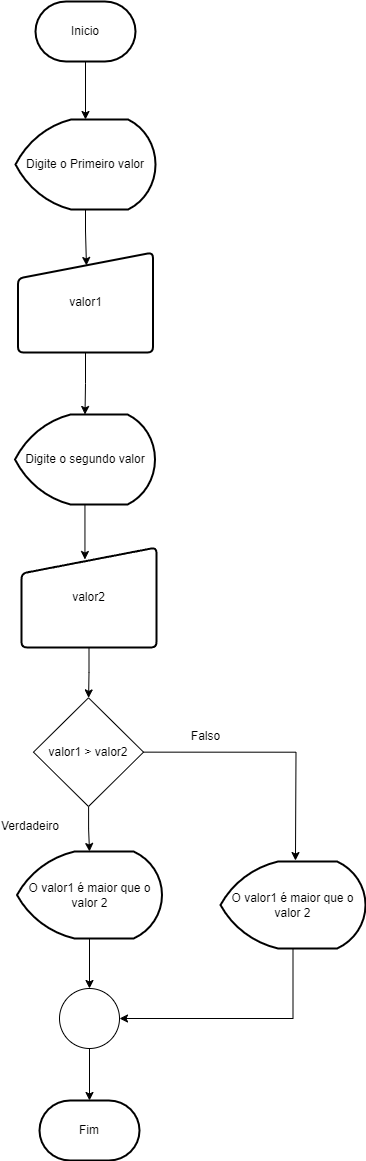

The diagram above was exported from draw.io. Its source (the exported page's mxGraphModel, read from the mxfile embedded in the PNG):
<mxGraphModel dx="1114" dy="600" grid="1" gridSize="10" guides="1" tooltips="1" connect="1" arrows="1" fold="1" page="1" pageScale="1" pageWidth="827" pageHeight="1169" math="0" shadow="0">
  <root>
    <mxCell id="0" />
    <mxCell id="1" parent="0" />
    <mxCell id="7VnJAR-rEz_N3ZTMzUY_-7" value="" style="edgeStyle=orthogonalEdgeStyle;rounded=0;orthogonalLoop=1;jettySize=auto;html=1;" edge="1" parent="1" source="U2YcoR_zZSjTZHqwRZSP-1" target="7VnJAR-rEz_N3ZTMzUY_-1">
      <mxGeometry relative="1" as="geometry" />
    </mxCell>
    <mxCell id="U2YcoR_zZSjTZHqwRZSP-1" value="Inicio" style="strokeWidth=2;html=1;shape=mxgraph.flowchart.terminator;whiteSpace=wrap;" parent="1" vertex="1">
      <mxGeometry x="355" y="10" width="100" height="60" as="geometry" />
    </mxCell>
    <mxCell id="U2YcoR_zZSjTZHqwRZSP-6" value="Fim" style="strokeWidth=2;html=1;shape=mxgraph.flowchart.terminator;whiteSpace=wrap;" parent="1" vertex="1">
      <mxGeometry x="359" y="1109" width="100" height="60" as="geometry" />
    </mxCell>
    <mxCell id="7VnJAR-rEz_N3ZTMzUY_-10" value="" style="edgeStyle=orthogonalEdgeStyle;rounded=0;orthogonalLoop=1;jettySize=auto;html=1;entryX=0.507;entryY=0.13;entryDx=0;entryDy=0;entryPerimeter=0;" edge="1" parent="1" source="7VnJAR-rEz_N3ZTMzUY_-1" target="7VnJAR-rEz_N3ZTMzUY_-2">
      <mxGeometry relative="1" as="geometry" />
    </mxCell>
    <mxCell id="7VnJAR-rEz_N3ZTMzUY_-1" value="Digite o Primeiro valor" style="strokeWidth=2;html=1;shape=mxgraph.flowchart.display;whiteSpace=wrap;" vertex="1" parent="1">
      <mxGeometry x="335" y="128" width="140" height="90" as="geometry" />
    </mxCell>
    <mxCell id="7VnJAR-rEz_N3ZTMzUY_-13" value="" style="edgeStyle=orthogonalEdgeStyle;rounded=0;orthogonalLoop=1;jettySize=auto;html=1;" edge="1" parent="1" source="7VnJAR-rEz_N3ZTMzUY_-2" target="7VnJAR-rEz_N3ZTMzUY_-3">
      <mxGeometry relative="1" as="geometry" />
    </mxCell>
    <mxCell id="7VnJAR-rEz_N3ZTMzUY_-2" value="valor1" style="html=1;strokeWidth=2;shape=manualInput;whiteSpace=wrap;rounded=1;size=26;arcSize=11;" vertex="1" parent="1">
      <mxGeometry x="337.5" y="261" width="135" height="100" as="geometry" />
    </mxCell>
    <mxCell id="7VnJAR-rEz_N3ZTMzUY_-14" value="" style="edgeStyle=orthogonalEdgeStyle;rounded=0;orthogonalLoop=1;jettySize=auto;html=1;entryX=0.47;entryY=0.12;entryDx=0;entryDy=0;entryPerimeter=0;" edge="1" parent="1" source="7VnJAR-rEz_N3ZTMzUY_-3" target="7VnJAR-rEz_N3ZTMzUY_-4">
      <mxGeometry relative="1" as="geometry" />
    </mxCell>
    <mxCell id="7VnJAR-rEz_N3ZTMzUY_-3" value="Digite o segundo valor" style="strokeWidth=2;html=1;shape=mxgraph.flowchart.display;whiteSpace=wrap;" vertex="1" parent="1">
      <mxGeometry x="334.5" y="423" width="140" height="90" as="geometry" />
    </mxCell>
    <mxCell id="7VnJAR-rEz_N3ZTMzUY_-20" value="" style="edgeStyle=orthogonalEdgeStyle;rounded=0;orthogonalLoop=1;jettySize=auto;html=1;" edge="1" parent="1" source="7VnJAR-rEz_N3ZTMzUY_-4" target="7VnJAR-rEz_N3ZTMzUY_-18">
      <mxGeometry relative="1" as="geometry" />
    </mxCell>
    <mxCell id="7VnJAR-rEz_N3ZTMzUY_-4" value="valor2" style="html=1;strokeWidth=2;shape=manualInput;whiteSpace=wrap;rounded=1;size=26;arcSize=11;" vertex="1" parent="1">
      <mxGeometry x="341" y="556" width="135" height="100" as="geometry" />
    </mxCell>
    <mxCell id="7VnJAR-rEz_N3ZTMzUY_-21" value="" style="edgeStyle=orthogonalEdgeStyle;rounded=0;orthogonalLoop=1;jettySize=auto;html=1;" edge="1" parent="1" source="7VnJAR-rEz_N3ZTMzUY_-18" target="7VnJAR-rEz_N3ZTMzUY_-19">
      <mxGeometry relative="1" as="geometry" />
    </mxCell>
    <mxCell id="7VnJAR-rEz_N3ZTMzUY_-18" value="valor1 &amp;gt; valor2" style="rhombus;whiteSpace=wrap;html=1;" vertex="1" parent="1">
      <mxGeometry x="352.97" y="706.3" width="110.06" height="108.7" as="geometry" />
    </mxCell>
    <mxCell id="7VnJAR-rEz_N3ZTMzUY_-27" value="" style="edgeStyle=orthogonalEdgeStyle;rounded=0;orthogonalLoop=1;jettySize=auto;html=1;" edge="1" parent="1" source="7VnJAR-rEz_N3ZTMzUY_-19" target="7VnJAR-rEz_N3ZTMzUY_-26">
      <mxGeometry relative="1" as="geometry" />
    </mxCell>
    <mxCell id="7VnJAR-rEz_N3ZTMzUY_-19" value="O valor1 é maior que o valor 2" style="strokeWidth=2;html=1;shape=mxgraph.flowchart.display;whiteSpace=wrap;" vertex="1" parent="1">
      <mxGeometry x="336.5" y="860" width="145" height="87" as="geometry" />
    </mxCell>
    <mxCell id="7VnJAR-rEz_N3ZTMzUY_-22" value="O valor1 é maior que o valor 2" style="strokeWidth=2;html=1;shape=mxgraph.flowchart.display;whiteSpace=wrap;" vertex="1" parent="1">
      <mxGeometry x="540" y="870" width="145" height="87" as="geometry" />
    </mxCell>
    <mxCell id="7VnJAR-rEz_N3ZTMzUY_-23" style="edgeStyle=orthogonalEdgeStyle;rounded=0;orthogonalLoop=1;jettySize=auto;html=1;exitX=1;exitY=0.5;exitDx=0;exitDy=0;entryX=0.586;entryY=-0.011;entryDx=0;entryDy=0;entryPerimeter=0;" edge="1" parent="1" source="7VnJAR-rEz_N3ZTMzUY_-18">
      <mxGeometry relative="1" as="geometry">
        <mxPoint x="614.97" y="869.0429999999999" as="targetPoint" />
      </mxGeometry>
    </mxCell>
    <mxCell id="7VnJAR-rEz_N3ZTMzUY_-24" value="Verdadeiro" style="text;html=1;align=center;verticalAlign=middle;whiteSpace=wrap;rounded=0;" vertex="1" parent="1">
      <mxGeometry x="320" y="820" width="60" height="30" as="geometry" />
    </mxCell>
    <mxCell id="7VnJAR-rEz_N3ZTMzUY_-25" value="Falso" style="text;html=1;align=center;verticalAlign=middle;resizable=0;points=[];autosize=1;strokeColor=none;fillColor=none;" vertex="1" parent="1">
      <mxGeometry x="500" y="730" width="50" height="30" as="geometry" />
    </mxCell>
    <mxCell id="7VnJAR-rEz_N3ZTMzUY_-28" value="" style="edgeStyle=orthogonalEdgeStyle;rounded=0;orthogonalLoop=1;jettySize=auto;html=1;" edge="1" parent="1" source="7VnJAR-rEz_N3ZTMzUY_-26" target="U2YcoR_zZSjTZHqwRZSP-6">
      <mxGeometry relative="1" as="geometry" />
    </mxCell>
    <mxCell id="7VnJAR-rEz_N3ZTMzUY_-26" value="" style="ellipse;whiteSpace=wrap;html=1;aspect=fixed;" vertex="1" parent="1">
      <mxGeometry x="379" y="997" width="60" height="60" as="geometry" />
    </mxCell>
    <mxCell id="7VnJAR-rEz_N3ZTMzUY_-29" style="edgeStyle=orthogonalEdgeStyle;rounded=0;orthogonalLoop=1;jettySize=auto;html=1;exitX=0.5;exitY=1;exitDx=0;exitDy=0;exitPerimeter=0;entryX=1;entryY=0.5;entryDx=0;entryDy=0;" edge="1" parent="1" source="7VnJAR-rEz_N3ZTMzUY_-22" target="7VnJAR-rEz_N3ZTMzUY_-26">
      <mxGeometry relative="1" as="geometry">
        <mxPoint x="602.5" y="957" as="sourcePoint" />
      </mxGeometry>
    </mxCell>
  </root>
</mxGraphModel>